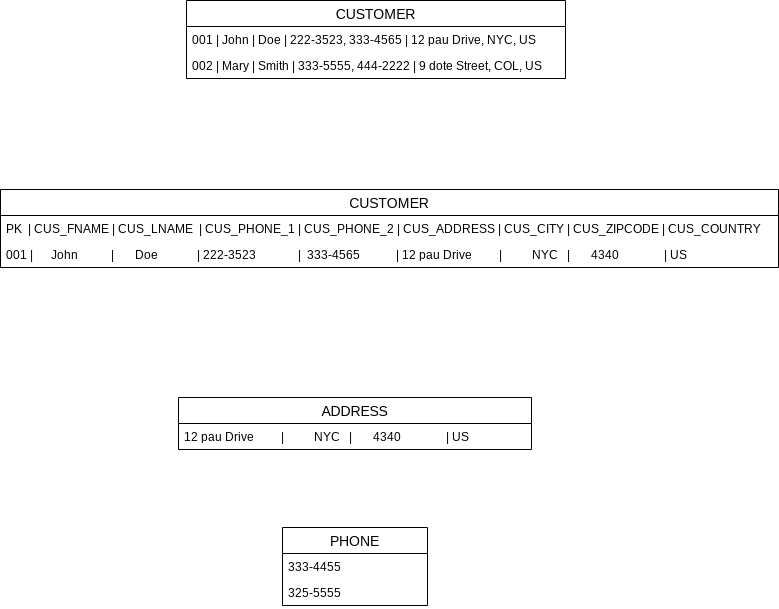

The diagram above was exported from draw.io. Its source (the exported page's mxGraphModel, read from the mxfile embedded in the PNG):
<mxGraphModel dx="864" dy="504" grid="0" gridSize="10" guides="1" tooltips="1" connect="1" arrows="1" fold="1" page="1" pageScale="1" pageWidth="827" pageHeight="1169" math="0" shadow="0">
  <root>
    <mxCell id="0" />
    <mxCell id="1" parent="0" />
    <mxCell id="Jnvbo-7dlbwCWR9C6SQL-1" value="CUSTOMER" style="swimlane;fontStyle=0;childLayout=stackLayout;horizontal=1;startSize=26;horizontalStack=0;resizeParent=1;resizeParentMax=0;resizeLast=0;collapsible=1;marginBottom=0;align=center;fontSize=14;" vertex="1" parent="1">
      <mxGeometry x="222" y="177" width="379" height="78" as="geometry" />
    </mxCell>
    <mxCell id="Jnvbo-7dlbwCWR9C6SQL-2" value="001 | John | Doe | 222-3523, 333-4565 | 12 pau Drive, NYC, US" style="text;strokeColor=none;fillColor=none;spacingLeft=4;spacingRight=4;overflow=hidden;rotatable=0;points=[[0,0.5],[1,0.5]];portConstraint=eastwest;fontSize=12;" vertex="1" parent="Jnvbo-7dlbwCWR9C6SQL-1">
      <mxGeometry y="26" width="379" height="26" as="geometry" />
    </mxCell>
    <mxCell id="Jnvbo-7dlbwCWR9C6SQL-5" value="002 | Mary | Smith | 333-5555, 444-2222 | 9 dote Street, COL, US" style="text;strokeColor=none;fillColor=none;spacingLeft=4;spacingRight=4;overflow=hidden;rotatable=0;points=[[0,0.5],[1,0.5]];portConstraint=eastwest;fontSize=12;" vertex="1" parent="Jnvbo-7dlbwCWR9C6SQL-1">
      <mxGeometry y="52" width="379" height="26" as="geometry" />
    </mxCell>
    <mxCell id="Jnvbo-7dlbwCWR9C6SQL-7" value="CUSTOMER" style="swimlane;fontStyle=0;childLayout=stackLayout;horizontal=1;startSize=26;horizontalStack=0;resizeParent=1;resizeParentMax=0;resizeLast=0;collapsible=1;marginBottom=0;align=center;fontSize=14;" vertex="1" parent="1">
      <mxGeometry x="36" y="366" width="778" height="78" as="geometry" />
    </mxCell>
    <mxCell id="Jnvbo-7dlbwCWR9C6SQL-8" value="PK  | CUS_FNAME | CUS_LNAME  | CUS_PHONE_1 | CUS_PHONE_2 | CUS_ADDRESS | CUS_CITY | CUS_ZIPCODE | CUS_COUNTRY" style="text;strokeColor=none;fillColor=none;spacingLeft=4;spacingRight=4;overflow=hidden;rotatable=0;points=[[0,0.5],[1,0.5]];portConstraint=eastwest;fontSize=12;" vertex="1" parent="Jnvbo-7dlbwCWR9C6SQL-7">
      <mxGeometry y="26" width="778" height="26" as="geometry" />
    </mxCell>
    <mxCell id="Jnvbo-7dlbwCWR9C6SQL-10" value="001 |      John           |       Doe             | 222-3523              |  333-4565            | 12 pau Drive         |          NYC   |       4340               | US" style="text;strokeColor=none;fillColor=none;spacingLeft=4;spacingRight=4;overflow=hidden;rotatable=0;points=[[0,0.5],[1,0.5]];portConstraint=eastwest;fontSize=12;" vertex="1" parent="Jnvbo-7dlbwCWR9C6SQL-7">
      <mxGeometry y="52" width="778" height="26" as="geometry" />
    </mxCell>
    <mxCell id="Jnvbo-7dlbwCWR9C6SQL-13" value="ADDRESS" style="swimlane;fontStyle=0;childLayout=stackLayout;horizontal=1;startSize=26;horizontalStack=0;resizeParent=1;resizeParentMax=0;resizeLast=0;collapsible=1;marginBottom=0;align=center;fontSize=14;" vertex="1" parent="1">
      <mxGeometry x="214" y="574" width="353" height="52" as="geometry" />
    </mxCell>
    <mxCell id="Jnvbo-7dlbwCWR9C6SQL-15" value="12 pau Drive         |          NYC   |       4340               | US" style="text;strokeColor=none;fillColor=none;spacingLeft=4;spacingRight=4;overflow=hidden;rotatable=0;points=[[0,0.5],[1,0.5]];portConstraint=eastwest;fontSize=12;" vertex="1" parent="Jnvbo-7dlbwCWR9C6SQL-13">
      <mxGeometry y="26" width="353" height="26" as="geometry" />
    </mxCell>
    <mxCell id="Jnvbo-7dlbwCWR9C6SQL-18" value="PHONE" style="swimlane;fontStyle=0;childLayout=stackLayout;horizontal=1;startSize=26;horizontalStack=0;resizeParent=1;resizeParentMax=0;resizeLast=0;collapsible=1;marginBottom=0;align=center;fontSize=14;" vertex="1" parent="1">
      <mxGeometry x="318" y="704" width="145" height="78" as="geometry" />
    </mxCell>
    <mxCell id="Jnvbo-7dlbwCWR9C6SQL-21" value="333-4455&#10;" style="text;strokeColor=none;fillColor=none;spacingLeft=4;spacingRight=4;overflow=hidden;rotatable=0;points=[[0,0.5],[1,0.5]];portConstraint=eastwest;fontSize=12;" vertex="1" parent="Jnvbo-7dlbwCWR9C6SQL-18">
      <mxGeometry y="26" width="145" height="26" as="geometry" />
    </mxCell>
    <mxCell id="Jnvbo-7dlbwCWR9C6SQL-24" value="325-5555" style="text;strokeColor=none;fillColor=none;spacingLeft=4;spacingRight=4;overflow=hidden;rotatable=0;points=[[0,0.5],[1,0.5]];portConstraint=eastwest;fontSize=12;" vertex="1" parent="Jnvbo-7dlbwCWR9C6SQL-18">
      <mxGeometry y="52" width="145" height="26" as="geometry" />
    </mxCell>
  </root>
</mxGraphModel>